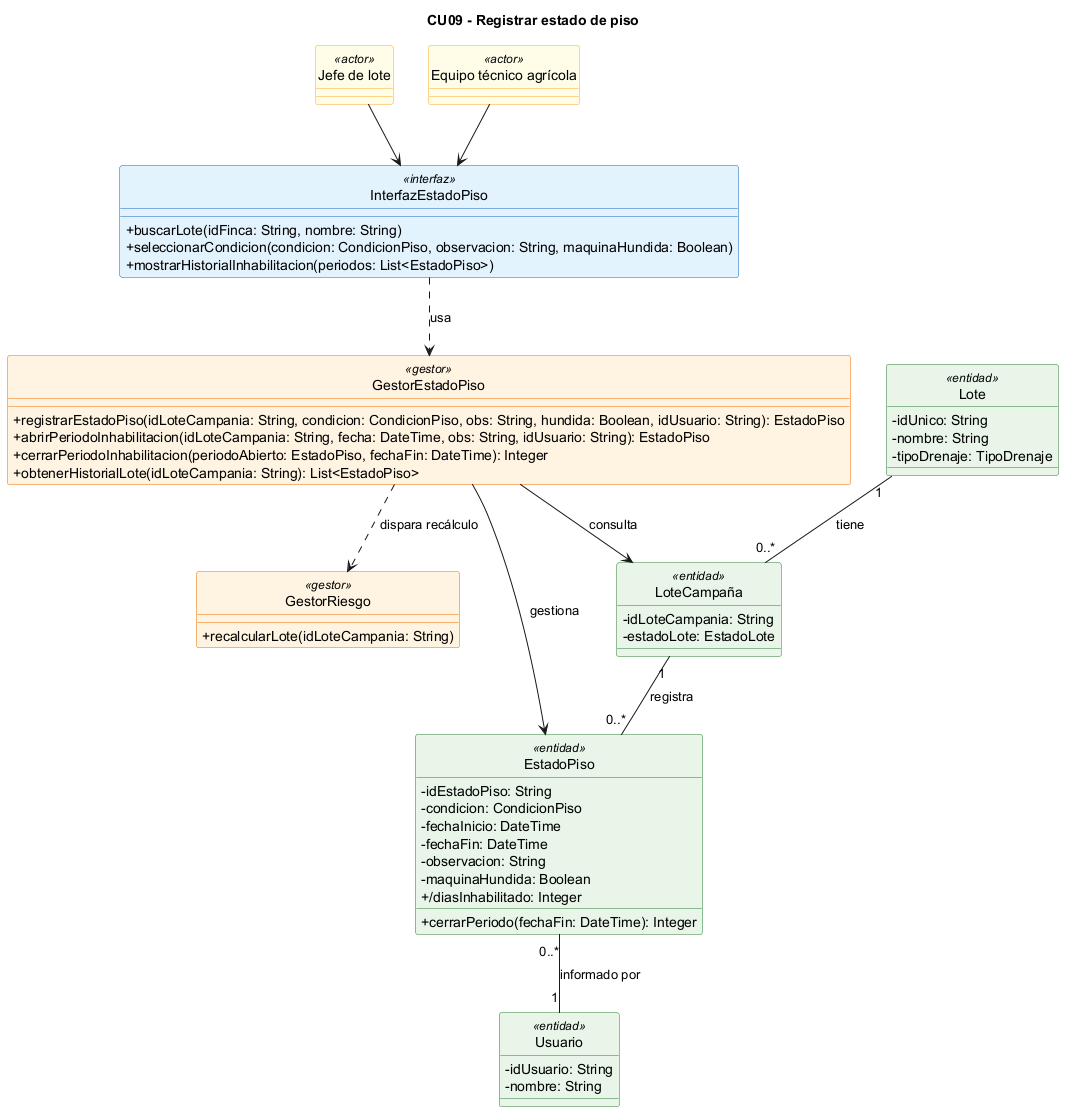

The diagram above was rendered by PlantUML. Its source (embedded in the PNG):
@startuml
title CU09 - Registrar estado de piso
skinparam classAttributeIconSize 0
skinparam shadowing false
hide circle
skinparam class {
  BackgroundColor<<interfaz>> #E3F2FD
  BorderColor<<interfaz>> #1565C0
  BackgroundColor<<gestor>> #FFF3E0
  BorderColor<<gestor>> #EF6C00
  BackgroundColor<<entidad>> #E8F5E9
  BorderColor<<entidad>> #2E7D32
  BackgroundColor<<actor>> #FFFDE7
  BorderColor<<actor>> #F9A825
}

class "Jefe de lote" as JL <<actor>>
class "Equipo técnico agrícola" as ET <<actor>>

class InterfazEstadoPiso <<interfaz>> {
  +buscarLote(idFinca: String, nombre: String)
  +seleccionarCondicion(condicion: CondicionPiso, observacion: String, maquinaHundida: Boolean)
  +mostrarHistorialInhabilitacion(periodos: List<EstadoPiso>)
}

class GestorEstadoPiso <<gestor>> {
  +registrarEstadoPiso(idLoteCampania: String, condicion: CondicionPiso, obs: String, hundida: Boolean, idUsuario: String): EstadoPiso
  +abrirPeriodoInhabilitacion(idLoteCampania: String, fecha: DateTime, obs: String, idUsuario: String): EstadoPiso
  +cerrarPeriodoInhabilitacion(periodoAbierto: EstadoPiso, fechaFin: DateTime): Integer
  +obtenerHistorialLote(idLoteCampania: String): List<EstadoPiso>
}

class GestorRiesgo <<gestor>> {
  +recalcularLote(idLoteCampania: String)
}

class Lote <<entidad>> {
  -idUnico: String
  -nombre: String
  -tipoDrenaje: TipoDrenaje
}

class "LoteCampaña" as LoteCampania <<entidad>> {
  -idLoteCampania: String
  -estadoLote: EstadoLote
}

class EstadoPiso <<entidad>> {
  -idEstadoPiso: String
  -condicion: CondicionPiso
  -fechaInicio: DateTime
  -fechaFin: DateTime
  -observacion: String
  -maquinaHundida: Boolean
  +/diasInhabilitado: Integer
  +cerrarPeriodo(fechaFin: DateTime): Integer
}

class Usuario <<entidad>> {
  -idUsuario: String
  -nombre: String
}

JL --> InterfazEstadoPiso
ET --> InterfazEstadoPiso
InterfazEstadoPiso ..> GestorEstadoPiso : usa
GestorEstadoPiso ..> GestorRiesgo : dispara recálculo
GestorEstadoPiso --> EstadoPiso : gestiona
GestorEstadoPiso --> LoteCampania : consulta
Lote "1" -- "0..*" LoteCampania : tiene
LoteCampania "1" -- "0..*" EstadoPiso : registra
EstadoPiso "0..*" -- "1" Usuario : informado por
@enduml